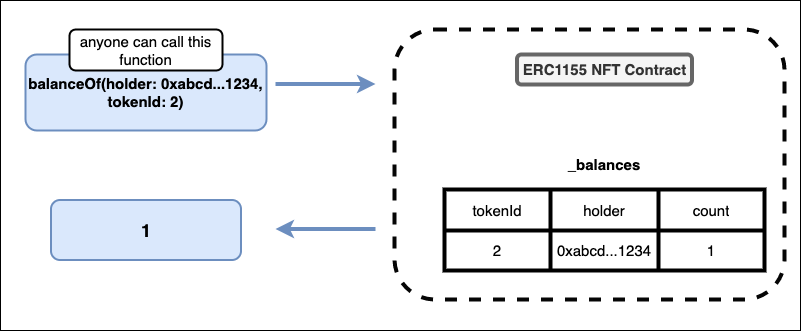

The diagram above was exported from draw.io. Its source (the exported page's mxGraphModel, read from the mxfile embedded in the PNG):
<mxGraphModel dx="1426" dy="744" grid="1" gridSize="10" guides="1" tooltips="1" connect="1" arrows="1" fold="1" page="1" pageScale="1" pageWidth="850" pageHeight="1100" math="0" shadow="0">
  <root>
    <mxCell id="0" />
    <mxCell id="1" parent="0" />
    <mxCell id="2" value="" style="rounded=0;whiteSpace=wrap;html=1;" vertex="1" parent="1">
      <mxGeometry x="25" y="280" width="800" height="330" as="geometry" />
    </mxCell>
    <mxCell id="3" value="&lt;b&gt;balanceOf(holder: 0xabcd...1234, tokenId: 2)&lt;/b&gt;" style="rounded=1;whiteSpace=wrap;html=1;strokeColor=#6c8ebf;strokeWidth=2;fontSize=15;fillColor=#dae8fc;" vertex="1" parent="1">
      <mxGeometry x="50" y="334" width="241" height="76" as="geometry" />
    </mxCell>
    <mxCell id="4" value="anyone can call this function" style="rounded=1;whiteSpace=wrap;html=1;strokeColor=default;strokeWidth=2;fontSize=15;fillColor=default;" vertex="1" parent="1">
      <mxGeometry x="94" y="309" width="153" height="41" as="geometry" />
    </mxCell>
    <mxCell id="5" value="" style="endArrow=classic;html=1;rounded=0;fontSize=15;strokeWidth=4;fillColor=#dae8fc;strokeColor=#6c8ebf;" edge="1" parent="1">
      <mxGeometry width="50" height="50" relative="1" as="geometry">
        <mxPoint x="300" y="363.5" as="sourcePoint" />
        <mxPoint x="400" y="363.5" as="targetPoint" />
      </mxGeometry>
    </mxCell>
    <mxCell id="6" value="&lt;b&gt;&lt;font style=&quot;font-size: 18px;&quot;&gt;1&lt;/font&gt;&lt;/b&gt;" style="rounded=1;whiteSpace=wrap;html=1;strokeColor=#6c8ebf;strokeWidth=2;fontSize=15;fillColor=#dae8fc;" vertex="1" parent="1">
      <mxGeometry x="75.5" y="479.5" width="190" height="60" as="geometry" />
    </mxCell>
    <mxCell id="7" value="" style="endArrow=classic;html=1;rounded=0;fontSize=15;strokeWidth=4;fillColor=#dae8fc;strokeColor=#6c8ebf;" edge="1" parent="1">
      <mxGeometry width="50" height="50" relative="1" as="geometry">
        <mxPoint x="400" y="508.5" as="sourcePoint" />
        <mxPoint x="300" y="508.5" as="targetPoint" />
      </mxGeometry>
    </mxCell>
    <mxCell id="8" value="" style="rounded=1;whiteSpace=wrap;html=1;strokeColor=#050505;strokeWidth=4;fontSize=15;fillColor=none;dashed=1;" vertex="1" parent="1">
      <mxGeometry x="419" y="309" width="390" height="270" as="geometry" />
    </mxCell>
    <mxCell id="9" value="&lt;b&gt;&lt;font style=&quot;font-size: 15px;&quot;&gt;ERC1155 NFT Contract&lt;/font&gt;&lt;/b&gt;" style="rounded=1;whiteSpace=wrap;html=1;strokeWidth=4;fillColor=#f5f5f5;fontColor=#333333;strokeColor=#666666;" vertex="1" parent="1">
      <mxGeometry x="541.5" y="334" width="175" height="30" as="geometry" />
    </mxCell>
    <mxCell id="10" value="" style="shape=table;startSize=0;container=1;collapsible=0;childLayout=tableLayout;rounded=1;strokeWidth=4;fontSize=15;swimlaneFillColor=default;" vertex="1" parent="1">
      <mxGeometry x="469" y="469" width="320" height="81" as="geometry" />
    </mxCell>
    <mxCell id="11" value="" style="shape=tableRow;horizontal=0;startSize=0;swimlaneHead=0;swimlaneBody=0;top=0;left=0;bottom=0;right=0;collapsible=0;dropTarget=0;fillColor=none;points=[[0,0.5],[1,0.5]];portConstraint=eastwest;rounded=1;strokeWidth=4;fontSize=15;" vertex="1" parent="10">
      <mxGeometry width="320" height="41" as="geometry" />
    </mxCell>
    <mxCell id="12" value="tokenId" style="shape=partialRectangle;html=1;whiteSpace=wrap;connectable=0;overflow=hidden;fillColor=none;top=0;left=0;bottom=0;right=0;pointerEvents=1;rounded=1;strokeWidth=4;fontSize=15;" vertex="1" parent="11">
      <mxGeometry width="106" height="41" as="geometry">
        <mxRectangle width="106" height="41" as="alternateBounds" />
      </mxGeometry>
    </mxCell>
    <mxCell id="13" value="holder" style="shape=partialRectangle;html=1;whiteSpace=wrap;connectable=0;overflow=hidden;fillColor=none;top=0;left=0;bottom=0;right=0;pointerEvents=1;rounded=1;strokeWidth=4;fontSize=15;" vertex="1" parent="11">
      <mxGeometry x="106" width="108" height="41" as="geometry">
        <mxRectangle width="108" height="41" as="alternateBounds" />
      </mxGeometry>
    </mxCell>
    <mxCell id="14" value="count" style="shape=partialRectangle;html=1;whiteSpace=wrap;connectable=0;overflow=hidden;fillColor=none;top=0;left=0;bottom=0;right=0;pointerEvents=1;rounded=1;strokeWidth=4;fontSize=15;" vertex="1" parent="11">
      <mxGeometry x="214" width="106" height="41" as="geometry">
        <mxRectangle width="106" height="41" as="alternateBounds" />
      </mxGeometry>
    </mxCell>
    <mxCell id="15" value="" style="shape=tableRow;horizontal=0;startSize=0;swimlaneHead=0;swimlaneBody=0;top=0;left=0;bottom=0;right=0;collapsible=0;dropTarget=0;fillColor=none;points=[[0,0.5],[1,0.5]];portConstraint=eastwest;rounded=1;strokeWidth=4;fontSize=15;" vertex="1" parent="10">
      <mxGeometry y="41" width="320" height="40" as="geometry" />
    </mxCell>
    <mxCell id="16" value="2" style="shape=partialRectangle;html=1;whiteSpace=wrap;connectable=0;overflow=hidden;fillColor=none;top=0;left=0;bottom=0;right=0;pointerEvents=1;rounded=1;strokeWidth=4;fontSize=15;" vertex="1" parent="15">
      <mxGeometry width="106" height="40" as="geometry">
        <mxRectangle width="106" height="40" as="alternateBounds" />
      </mxGeometry>
    </mxCell>
    <mxCell id="17" value="0xabcd...1234" style="shape=partialRectangle;html=1;whiteSpace=wrap;connectable=0;overflow=hidden;fillColor=none;top=0;left=0;bottom=0;right=0;pointerEvents=1;rounded=1;strokeWidth=4;fontSize=15;" vertex="1" parent="15">
      <mxGeometry x="106" width="108" height="40" as="geometry">
        <mxRectangle width="108" height="40" as="alternateBounds" />
      </mxGeometry>
    </mxCell>
    <mxCell id="18" value="1" style="shape=partialRectangle;html=1;whiteSpace=wrap;connectable=0;overflow=hidden;fillColor=none;top=0;left=0;bottom=0;right=0;pointerEvents=1;rounded=1;strokeWidth=4;fontSize=15;" vertex="1" parent="15">
      <mxGeometry x="214" width="106" height="40" as="geometry">
        <mxRectangle width="106" height="40" as="alternateBounds" />
      </mxGeometry>
    </mxCell>
    <mxCell id="19" value="&lt;b&gt;_balances&lt;/b&gt;" style="text;html=1;strokeColor=none;fillColor=none;align=center;verticalAlign=middle;whiteSpace=wrap;rounded=0;strokeWidth=4;fontSize=15;" vertex="1" parent="1">
      <mxGeometry x="599" y="429" width="60" height="30" as="geometry" />
    </mxCell>
  </root>
</mxGraphModel>